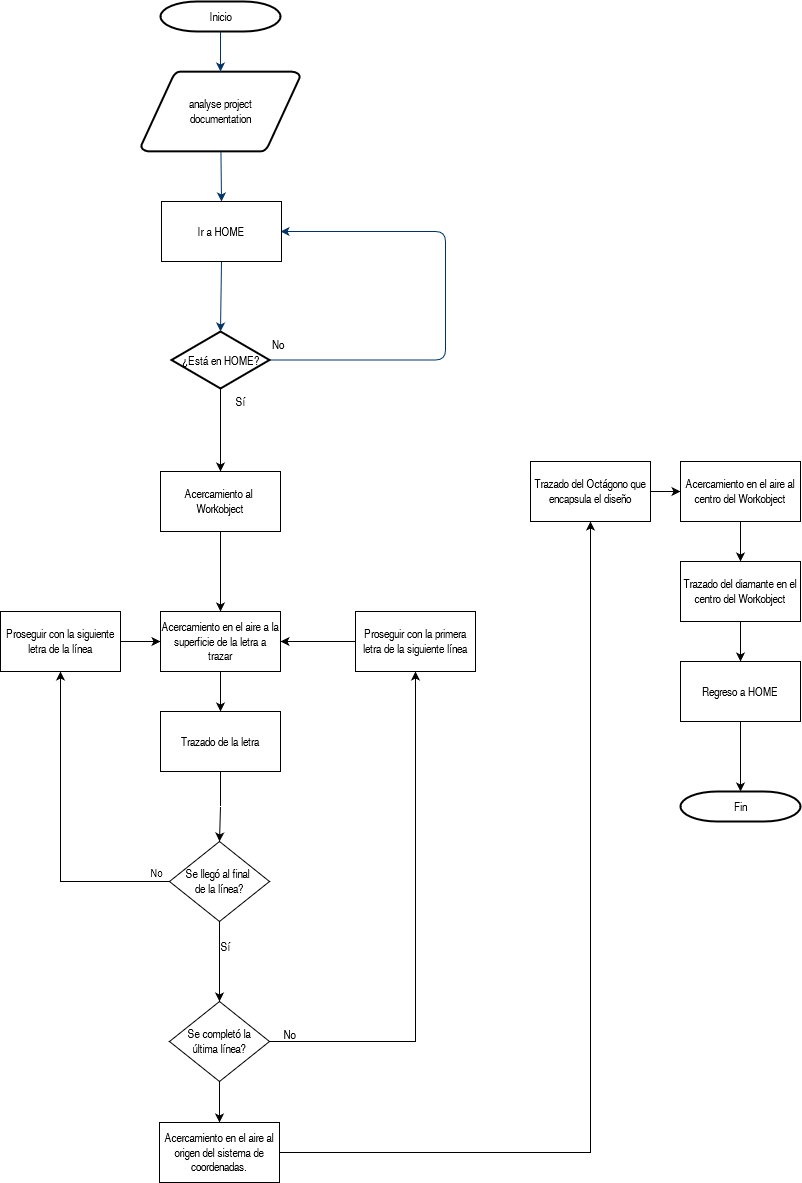

The diagram above was exported from draw.io. Its source (the exported page's mxGraphModel, read from the mxfile embedded in the PNG):
<mxGraphModel dx="2240" dy="884" grid="1" gridSize="10" guides="1" tooltips="1" connect="1" arrows="1" fold="1" page="1" pageScale="1" pageWidth="1169" pageHeight="827" background="none" math="0" shadow="0">
  <root>
    <mxCell id="0" />
    <mxCell id="1" parent="0" />
    <mxCell id="2" value="Inicio" style="shape=mxgraph.flowchart.terminator;strokeWidth=2;gradientColor=none;gradientDirection=north;fontStyle=0;html=1;" parent="1" vertex="1">
      <mxGeometry x="260" y="60" width="120" height="30" as="geometry" />
    </mxCell>
    <mxCell id="3" value="analyse project&#10; documentation" style="shape=mxgraph.flowchart.data;strokeWidth=2;gradientColor=none;gradientDirection=north;fontStyle=0;html=1;" parent="1" vertex="1">
      <mxGeometry x="240.5" y="130" width="159" height="80" as="geometry" />
    </mxCell>
    <mxCell id="6" value="¿Está en HOME?" style="shape=mxgraph.flowchart.decision;strokeWidth=2;gradientColor=none;gradientDirection=north;fontStyle=0;html=1;" parent="1" vertex="1">
      <mxGeometry x="271" y="390" width="98" height="57" as="geometry" />
    </mxCell>
    <mxCell id="7" style="fontStyle=1;strokeColor=#003366;strokeWidth=1;html=1;" parent="1" source="2" target="3" edge="1">
      <mxGeometry relative="1" as="geometry" />
    </mxCell>
    <mxCell id="8" style="fontStyle=1;strokeColor=#003366;strokeWidth=1;html=1;entryX=0.5;entryY=0;entryDx=0;entryDy=0;" parent="1" source="3" target="bO8LJAR_QsMmHLI9ww3Z-66" edge="1">
      <mxGeometry relative="1" as="geometry">
        <mxPoint x="320.0000000000001" y="250" as="targetPoint" />
      </mxGeometry>
    </mxCell>
    <mxCell id="9" style="entryX=0.5;entryY=0;entryPerimeter=0;fontStyle=1;strokeColor=#003366;strokeWidth=1;html=1;exitX=0.5;exitY=1;exitDx=0;exitDy=0;" parent="1" source="bO8LJAR_QsMmHLI9ww3Z-66" target="6" edge="1">
      <mxGeometry relative="1" as="geometry">
        <mxPoint x="320.0000000000001" y="330" as="sourcePoint" />
      </mxGeometry>
    </mxCell>
    <mxCell id="10" value="" style="edgeStyle=elbowEdgeStyle;elbow=horizontal;exitX=1;exitY=0.5;exitPerimeter=0;fontStyle=1;strokeColor=#003366;strokeWidth=1;html=1;entryX=0.992;entryY=0.5;entryDx=0;entryDy=0;entryPerimeter=0;" parent="1" source="6" target="bO8LJAR_QsMmHLI9ww3Z-66" edge="1">
      <mxGeometry x="381" y="28.5" width="100" height="100" as="geometry">
        <mxPoint x="750" y="447" as="sourcePoint" />
        <mxPoint x="384.3950000000001" y="290" as="targetPoint" />
        <Array as="points">
          <mxPoint x="545" y="400" />
        </Array>
      </mxGeometry>
    </mxCell>
    <mxCell id="11" value="No" style="text;fontStyle=0;html=1;strokeColor=none;gradientColor=none;fillColor=none;strokeWidth=2;" parent="1" vertex="1">
      <mxGeometry x="370" y="390" width="40" height="26" as="geometry" />
    </mxCell>
    <mxCell id="bO8LJAR_QsMmHLI9ww3Z-58" style="edgeStyle=orthogonalEdgeStyle;rounded=0;orthogonalLoop=1;jettySize=auto;html=1;exitX=0;exitY=0;exitDx=0;exitDy=0;entryX=0.5;entryY=0;entryDx=0;entryDy=0;" edge="1" parent="1" source="14" target="bO8LJAR_QsMmHLI9ww3Z-67">
      <mxGeometry relative="1" as="geometry">
        <mxPoint x="320.0000000000001" y="510" as="targetPoint" />
        <Array as="points">
          <mxPoint x="320" y="520" />
        </Array>
      </mxGeometry>
    </mxCell>
    <mxCell id="14" value="Sí" style="text;fontStyle=0;html=1;strokeColor=none;gradientColor=none;fillColor=none;strokeWidth=2;align=center;" parent="1" vertex="1">
      <mxGeometry x="320" y="447" width="40" height="26" as="geometry" />
    </mxCell>
    <mxCell id="40" value="Fin" style="shape=mxgraph.flowchart.terminator;strokeWidth=2;gradientColor=none;gradientDirection=north;fontStyle=0;html=1;" parent="1" vertex="1">
      <mxGeometry x="780" y="850" width="120" height="30" as="geometry" />
    </mxCell>
    <mxCell id="bO8LJAR_QsMmHLI9ww3Z-66" value="Ir a HOME" style="rounded=0;whiteSpace=wrap;html=1;" vertex="1" parent="1">
      <mxGeometry x="261" y="260" width="120" height="60" as="geometry" />
    </mxCell>
    <mxCell id="bO8LJAR_QsMmHLI9ww3Z-70" value="" style="edgeStyle=orthogonalEdgeStyle;rounded=0;orthogonalLoop=1;jettySize=auto;html=1;" edge="1" parent="1" source="bO8LJAR_QsMmHLI9ww3Z-67" target="bO8LJAR_QsMmHLI9ww3Z-69">
      <mxGeometry relative="1" as="geometry" />
    </mxCell>
    <mxCell id="bO8LJAR_QsMmHLI9ww3Z-67" value="&lt;div&gt;Acercamiento al&amp;nbsp;&lt;/div&gt;&lt;div&gt;Workobject&lt;/div&gt;" style="whiteSpace=wrap;html=1;" vertex="1" parent="1">
      <mxGeometry x="260" y="530" width="120" height="60" as="geometry" />
    </mxCell>
    <mxCell id="bO8LJAR_QsMmHLI9ww3Z-72" value="" style="edgeStyle=orthogonalEdgeStyle;rounded=0;orthogonalLoop=1;jettySize=auto;html=1;" edge="1" parent="1" source="bO8LJAR_QsMmHLI9ww3Z-69" target="bO8LJAR_QsMmHLI9ww3Z-71">
      <mxGeometry relative="1" as="geometry" />
    </mxCell>
    <mxCell id="bO8LJAR_QsMmHLI9ww3Z-69" value="Acercamiento en el aire a la superficie de la letra a trazar" style="whiteSpace=wrap;html=1;" vertex="1" parent="1">
      <mxGeometry x="260" y="670" width="120" height="60" as="geometry" />
    </mxCell>
    <mxCell id="bO8LJAR_QsMmHLI9ww3Z-74" value="" style="edgeStyle=orthogonalEdgeStyle;rounded=0;orthogonalLoop=1;jettySize=auto;html=1;" edge="1" parent="1" source="bO8LJAR_QsMmHLI9ww3Z-71" target="bO8LJAR_QsMmHLI9ww3Z-73">
      <mxGeometry relative="1" as="geometry" />
    </mxCell>
    <mxCell id="bO8LJAR_QsMmHLI9ww3Z-71" value="Trazado de la letra" style="whiteSpace=wrap;html=1;" vertex="1" parent="1">
      <mxGeometry x="260" y="770" width="120" height="60" as="geometry" />
    </mxCell>
    <mxCell id="bO8LJAR_QsMmHLI9ww3Z-76" value="" style="edgeStyle=orthogonalEdgeStyle;rounded=0;orthogonalLoop=1;jettySize=auto;html=1;" edge="1" parent="1" source="bO8LJAR_QsMmHLI9ww3Z-73" target="bO8LJAR_QsMmHLI9ww3Z-75">
      <mxGeometry relative="1" as="geometry" />
    </mxCell>
    <mxCell id="bO8LJAR_QsMmHLI9ww3Z-78" value="No" style="edgeLabel;html=1;align=center;verticalAlign=middle;resizable=0;points=[];" vertex="1" connectable="0" parent="bO8LJAR_QsMmHLI9ww3Z-76">
      <mxGeometry x="-0.4715" y="-1" relative="1" as="geometry">
        <mxPoint x="70" y="-9" as="offset" />
      </mxGeometry>
    </mxCell>
    <mxCell id="bO8LJAR_QsMmHLI9ww3Z-80" value="" style="edgeStyle=orthogonalEdgeStyle;rounded=0;orthogonalLoop=1;jettySize=auto;html=1;" edge="1" parent="1" source="bO8LJAR_QsMmHLI9ww3Z-73" target="bO8LJAR_QsMmHLI9ww3Z-79">
      <mxGeometry relative="1" as="geometry" />
    </mxCell>
    <mxCell id="bO8LJAR_QsMmHLI9ww3Z-73" value="&lt;div&gt;Se llegó al final&amp;nbsp;&lt;/div&gt;&lt;div&gt;de la línea?&lt;/div&gt;" style="rhombus;whiteSpace=wrap;html=1;" vertex="1" parent="1">
      <mxGeometry x="269" y="900" width="100" height="80" as="geometry" />
    </mxCell>
    <mxCell id="bO8LJAR_QsMmHLI9ww3Z-77" style="edgeStyle=orthogonalEdgeStyle;rounded=0;orthogonalLoop=1;jettySize=auto;html=1;entryX=0;entryY=0.5;entryDx=0;entryDy=0;" edge="1" parent="1" source="bO8LJAR_QsMmHLI9ww3Z-75" target="bO8LJAR_QsMmHLI9ww3Z-69">
      <mxGeometry relative="1" as="geometry" />
    </mxCell>
    <mxCell id="bO8LJAR_QsMmHLI9ww3Z-75" value="Proseguir con la siguiente letra de la línea" style="whiteSpace=wrap;html=1;" vertex="1" parent="1">
      <mxGeometry x="100" y="670" width="120" height="60" as="geometry" />
    </mxCell>
    <mxCell id="bO8LJAR_QsMmHLI9ww3Z-83" value="" style="edgeStyle=orthogonalEdgeStyle;rounded=0;orthogonalLoop=1;jettySize=auto;html=1;" edge="1" parent="1" source="bO8LJAR_QsMmHLI9ww3Z-79" target="bO8LJAR_QsMmHLI9ww3Z-82">
      <mxGeometry relative="1" as="geometry" />
    </mxCell>
    <mxCell id="bO8LJAR_QsMmHLI9ww3Z-87" value="" style="edgeStyle=orthogonalEdgeStyle;rounded=0;orthogonalLoop=1;jettySize=auto;html=1;" edge="1" parent="1" source="bO8LJAR_QsMmHLI9ww3Z-79" target="bO8LJAR_QsMmHLI9ww3Z-86">
      <mxGeometry relative="1" as="geometry" />
    </mxCell>
    <mxCell id="bO8LJAR_QsMmHLI9ww3Z-79" value="Se completó la &lt;br&gt;última línea?" style="rhombus;whiteSpace=wrap;html=1;" vertex="1" parent="1">
      <mxGeometry x="269" y="1060" width="100" height="80" as="geometry" />
    </mxCell>
    <mxCell id="bO8LJAR_QsMmHLI9ww3Z-81" value="Sí" style="text;html=1;align=center;verticalAlign=middle;resizable=0;points=[];autosize=1;strokeColor=none;fillColor=none;" vertex="1" parent="1">
      <mxGeometry x="310" y="990" width="30" height="30" as="geometry" />
    </mxCell>
    <mxCell id="bO8LJAR_QsMmHLI9ww3Z-85" value="" style="edgeStyle=orthogonalEdgeStyle;rounded=0;orthogonalLoop=1;jettySize=auto;html=1;" edge="1" parent="1" source="bO8LJAR_QsMmHLI9ww3Z-82" target="bO8LJAR_QsMmHLI9ww3Z-69">
      <mxGeometry relative="1" as="geometry" />
    </mxCell>
    <mxCell id="bO8LJAR_QsMmHLI9ww3Z-82" value="Proseguir con la primera letra de la siguiente línea" style="whiteSpace=wrap;html=1;" vertex="1" parent="1">
      <mxGeometry x="455" y="670" width="120" height="60" as="geometry" />
    </mxCell>
    <mxCell id="bO8LJAR_QsMmHLI9ww3Z-84" value="No" style="text;html=1;align=center;verticalAlign=middle;resizable=0;points=[];autosize=1;strokeColor=none;fillColor=none;" vertex="1" parent="1">
      <mxGeometry x="369" y="1078" width="40" height="30" as="geometry" />
    </mxCell>
    <mxCell id="bO8LJAR_QsMmHLI9ww3Z-89" value="" style="edgeStyle=orthogonalEdgeStyle;rounded=0;orthogonalLoop=1;jettySize=auto;html=1;" edge="1" parent="1" source="bO8LJAR_QsMmHLI9ww3Z-86" target="bO8LJAR_QsMmHLI9ww3Z-88">
      <mxGeometry relative="1" as="geometry" />
    </mxCell>
    <mxCell id="bO8LJAR_QsMmHLI9ww3Z-86" value="Acercamiento en el aire al origen del sistema de coordenadas." style="whiteSpace=wrap;html=1;" vertex="1" parent="1">
      <mxGeometry x="259" y="1181" width="120" height="60" as="geometry" />
    </mxCell>
    <mxCell id="bO8LJAR_QsMmHLI9ww3Z-91" value="" style="edgeStyle=orthogonalEdgeStyle;rounded=0;orthogonalLoop=1;jettySize=auto;html=1;" edge="1" parent="1" source="bO8LJAR_QsMmHLI9ww3Z-88" target="bO8LJAR_QsMmHLI9ww3Z-90">
      <mxGeometry relative="1" as="geometry" />
    </mxCell>
    <mxCell id="bO8LJAR_QsMmHLI9ww3Z-88" value="Trazado del Octágono que encapsula el diseño" style="whiteSpace=wrap;html=1;" vertex="1" parent="1">
      <mxGeometry x="630" y="520" width="120" height="60" as="geometry" />
    </mxCell>
    <mxCell id="bO8LJAR_QsMmHLI9ww3Z-93" value="" style="edgeStyle=orthogonalEdgeStyle;rounded=0;orthogonalLoop=1;jettySize=auto;html=1;" edge="1" parent="1" source="bO8LJAR_QsMmHLI9ww3Z-90" target="bO8LJAR_QsMmHLI9ww3Z-92">
      <mxGeometry relative="1" as="geometry" />
    </mxCell>
    <mxCell id="bO8LJAR_QsMmHLI9ww3Z-90" value="Acercamiento en el aire al centro del Workobject" style="whiteSpace=wrap;html=1;" vertex="1" parent="1">
      <mxGeometry x="780" y="520" width="120" height="60" as="geometry" />
    </mxCell>
    <mxCell id="bO8LJAR_QsMmHLI9ww3Z-95" value="" style="edgeStyle=orthogonalEdgeStyle;rounded=0;orthogonalLoop=1;jettySize=auto;html=1;" edge="1" parent="1" source="bO8LJAR_QsMmHLI9ww3Z-92" target="bO8LJAR_QsMmHLI9ww3Z-94">
      <mxGeometry relative="1" as="geometry" />
    </mxCell>
    <mxCell id="bO8LJAR_QsMmHLI9ww3Z-92" value="Trazado del diamante en el centro del Workobject" style="whiteSpace=wrap;html=1;" vertex="1" parent="1">
      <mxGeometry x="780" y="620" width="120" height="60" as="geometry" />
    </mxCell>
    <mxCell id="bO8LJAR_QsMmHLI9ww3Z-96" value="" style="edgeStyle=orthogonalEdgeStyle;rounded=0;orthogonalLoop=1;jettySize=auto;html=1;" edge="1" parent="1" source="bO8LJAR_QsMmHLI9ww3Z-94" target="40">
      <mxGeometry relative="1" as="geometry" />
    </mxCell>
    <mxCell id="bO8LJAR_QsMmHLI9ww3Z-94" value="Regreso a HOME" style="whiteSpace=wrap;html=1;" vertex="1" parent="1">
      <mxGeometry x="780" y="720" width="120" height="60" as="geometry" />
    </mxCell>
  </root>
</mxGraphModel>